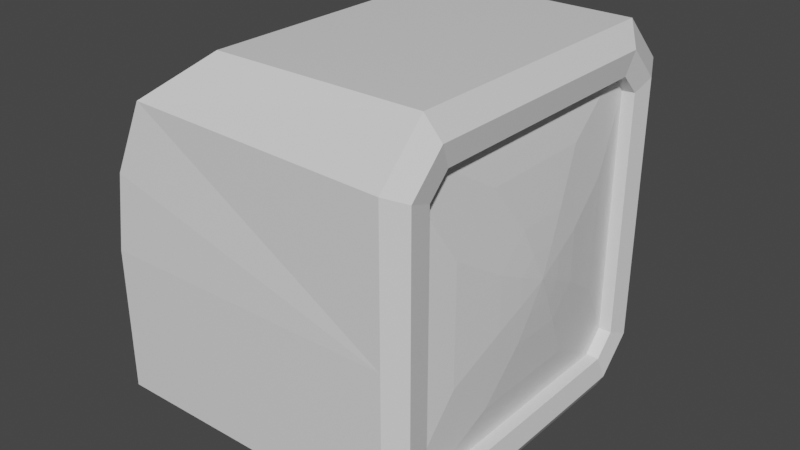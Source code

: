 # Source: television.blend  (saved by Blender 2.91.10; exported with 4.5.12 LTS)
import bpy
from mathutils import Matrix  # noqa: F401  (used for matrix-valued properties, if any)

bpy.ops.wm.read_factory_settings(use_empty=True)
scene = bpy.context.scene
scene.name = 'Scene'

# ---- collections
col_collection = bpy.data.collections.new('Collection'); scene.collection.children.link(col_collection)

# ---- materials (node trees are filled in below, after node groups)
mat_material = bpy.data.materials.new('Material')
mat_material.alpha_threshold = 0.0
mat_material.use_transparent_shadow = False
mat_material.line_color = (0.0, 0.0, 0.0, 1.0)

# ---- material node trees
mat_material.use_nodes = True; mat_material.node_tree.nodes.clear()
_N = mat_material.node_tree.nodes; _L = mat_material.node_tree.links
n0 = _N.new('ShaderNodeOutputMaterial'); n0.name = 'Material Output'; n0.location = (300, 300)
n1 = _N.new('ShaderNodeBsdfPrincipled'); n1.name = 'Principled BSDF'; n1.location = (10, 300)
n1.distribution = 'GGX'
n1.subsurface_method = 'BURLEY'
n1.inputs[2].default_value = 0.4
n1.inputs[3].default_value = 1.45
n1.inputs[27].default_value = (0.0, 0.0, 0.0, 1.0)
n1.inputs[28].default_value = 1.0
_L.new(n1.outputs[0], n0.inputs[0])
n0.is_active_output = True

# ---- world
world_world = bpy.data.worlds.new('World'); scene.world = world_world
world_world.use_nodes = True; world_world.node_tree.nodes.clear()
_N = world_world.node_tree.nodes; _L = world_world.node_tree.links
n0 = _N.new('ShaderNodeOutputWorld'); n0.name = 'World Output'; n0.location = (300, 300)
n1 = _N.new('ShaderNodeBackground'); n1.name = 'Background'; n1.location = (10, 300)
n1.inputs[0].default_value = (0.05088, 0.05088, 0.05088, 1.0)
_L.new(n1.outputs[0], n0.inputs[0])
n0.is_active_output = True
world_world.color = (0.05088, 0.05088, 0.05088)
world_world.use_sun_shadow = False
world_world.sun_shadow_jitter_overblur = 0.0

# ---- meshes
me_cube = bpy.data.meshes.new('Cube')
me_cube.from_pydata([(0.7565, 0.7592, 1.653), (0.7565, 0.6514, 1.76), (0.7565, 0.6514, 0.242), (0.7565, 0.7592, 0.3498), (0.7565, -0.6514, 1.76), (0.7565, -0.7592, 1.653), (0.7565, -0.7592, 0.3498), (0.7565, -0.6514, 0.242), (-0.3763, 0.7546, 2.0), (-0.6813, 1.05, 1.763), (-0.8613, 1.0, 0.2501), (-0.7329, 0.7511, 0.001177), (-0.6813, -0.95, 1.763), (-0.3763, -0.7476, 2.0), (-0.7329, -0.7511, 0.001177), (-0.8613, -1.0, 0.2501), (0.7007, 1.018, 0.2438), (0.7007, 0.7689, -0.005034), (0.7007, -0.9822, 1.746), (0.7007, -0.7334, 1.995), (0.7007, -0.7334, -0.005034), (0.7007, -0.9822, 0.2438), (0.7007, 0.7689, 1.995), (0.7007, 1.018, 1.746), (0.6891, 0.7592, 0.3498), (0.6891, 0.6514, 0.242), (0.6891, -0.7592, 1.653), (0.6891, -0.6514, 1.76), (0.6891, -0.6514, 0.242), (0.6891, -0.7592, 0.3498), (0.6891, 0.6514, 1.76), (0.6891, 0.7592, 1.653), (0.7759, 0.8693, 0.3002), (0.7759, 0.6909, 0.1219), (0.7759, -0.8899, 1.703), (0.7759, -0.7115, 1.881), (0.7759, -0.7115, 0.1219), (0.7759, -0.8899, 0.3002), (0.7759, 0.6909, 1.881), (0.7759, 0.8693, 1.703), (0.7588, 0.1668, 0.7114), (0.7588, 0.3031, 0.8593), (0.7588, -0.1119, 1.287), (0.7588, -0.2722, 1.138), (0.7588, -0.2665, 0.85), (0.7588, -0.1163, 0.7151), (0.7588, 0.3025, 1.134), (0.7588, 0.1682, 1.284), (0.7282, 0.3109, 1.544), (0.7282, 0.5431, 1.304), (0.7717, 0.09367, 0.8541), (0.7282, 0.5431, 0.6968), (0.7282, 0.3102, 0.4581), (0.7282, -0.3018, 0.4581), (0.7282, -0.5431, 0.6916), (0.7282, -0.5431, 1.309), (0.7282, -0.303, 1.544), (-0.8613, 1.0, 1.001), (0.7007, 1.018, 0.995), (0.7007, -0.9822, 0.995), (-0.8613, -1.0, 1.001), (0.7565, 0.7592, 1.001), (0.7565, -0.7592, 1.001), (0.6891, 0.7592, 1.001), (0.6891, -0.7592, 1.001), (0.7759, -0.8899, 1.001), (0.7759, 0.8693, 1.001), (0.7588, 0.3028, 0.9965), (0.7282, 0.5431, 1.0), (0.7588, -0.2694, 0.9938), (0.7282, -0.5431, 1.001), (0.7007, 0.01831, -0.005034), (0.7007, 0.01831, 1.995), (-0.3763, 0.01831, 2.0), (-0.7329, 0.01831, 0.001177), (0.7565, 0.01831, 0.242), (0.7565, 0.01831, 1.76), (0.6891, 0.01831, 0.242), (0.6891, 0.01831, 1.76), (-0.6813, 0.01831, 1.763), (-0.8613, 0.01831, 0.2501), (0.7759, 0.01831, 1.881), (0.7759, 0.01831, 0.1219), (0.7588, 0.01831, 0.7132), (0.7588, 0.01831, 1.286), (0.7282, 0.01831, 0.4581), (0.7282, 0.01831, 1.544), (-0.8613, 0.01831, 1.001), (-0.8155, 1.017, 1.413), (-0.8188, -0.9841, 1.399), (-0.8185, 0.01831, 1.4), (0.7717, 0.162, 0.9282), (0.7717, -0.0459, 1.142), (0.7717, -0.1262, 1.068), (0.7717, -0.1234, 0.9235), (0.7717, -0.04813, 0.8559), (0.7717, 0.1617, 1.066), (0.7717, 0.09441, 1.141), (0.7717, 0.1618, 0.9969), (0.7717, -0.1248, 0.9955), (0.7717, 0.01931, 0.855), (0.7717, 0.01931, 1.142), (0.7819, 0.02032, 0.9973)], [], [(74, 71, 20, 14), (79, 12, 13, 73), (59, 18, 12, 89), (72, 73, 13, 19), (6, 7, 28, 29), (17, 11, 10, 16), (19, 13, 12, 18), (14, 20, 21, 15), (8, 22, 23, 9), (88, 9, 23, 58), (32, 33, 17, 16), (34, 35, 19, 18), (36, 37, 21, 20), (38, 39, 23, 22), (66, 32, 16, 58), (82, 36, 20, 71), (81, 38, 22, 72), (65, 34, 18, 59), (77, 25, 52, 85), (2, 3, 24, 25), (62, 6, 29, 64), (75, 2, 25, 77), (0, 1, 30, 31), (4, 5, 26, 27), (76, 4, 27, 78), (61, 0, 31, 63), (83, 45, 53, 85), (78, 27, 56, 86), (44, 45, 95, 94), (64, 29, 54, 70), (55, 56, 27, 26), (53, 54, 29, 28), (63, 31, 49, 68), (67, 46, 96, 98), (69, 43, 55, 70), (84, 47, 48, 86), (51, 52, 25, 24), (87, 90, 88, 57), (74, 80, 10, 11), (62, 5, 34, 65), (76, 1, 38, 81), (75, 7, 36, 82), (61, 3, 32, 66), (1, 0, 39, 38), (7, 6, 37, 36), (5, 4, 35, 34), (3, 2, 33, 32), (42, 43, 93, 92), (41, 67, 98, 91), (45, 83, 100, 95), (47, 84, 101, 97), (48, 47, 46, 49), (40, 52, 51, 41), (44, 54, 53, 45), (42, 56, 55, 43), (67, 41, 51, 68), (48, 49, 31, 30), (83, 40, 50, 100), (46, 47, 97, 96), (46, 67, 68, 49), (0, 61, 66, 39), (6, 62, 65, 37), (80, 87, 57, 10), (44, 69, 70, 54), (24, 63, 68, 51), (26, 64, 70, 55), (3, 61, 63, 24), (5, 62, 64, 26), (37, 65, 59, 21), (39, 66, 58, 23), (10, 57, 58, 16), (21, 59, 60, 15), (43, 69, 99, 93), (40, 41, 91, 50), (15, 60, 87, 80), (2, 75, 82, 33), (4, 76, 81, 35), (14, 15, 80, 74), (60, 89, 90, 87), (42, 84, 86, 56), (30, 78, 86, 48), (40, 83, 85, 52), (1, 76, 78, 30), (7, 75, 77, 28), (28, 77, 85, 53), (35, 81, 72, 19), (33, 82, 71, 17), (22, 8, 73, 72), (9, 79, 73, 8), (11, 17, 71, 74), (84, 42, 92, 101), (57, 88, 58), (88, 90, 79, 9), (90, 89, 12, 79), (60, 59, 89), (69, 44, 94, 99), (95, 100, 102), (100, 50, 102), (92, 93, 102), (99, 94, 102), (93, 99, 102), (50, 91, 102), (94, 95, 102), (97, 101, 102), (98, 96, 102), (96, 97, 102), (101, 92, 102), (91, 98, 102)])
_uv = me_cube.uv_layers.new(name='UVMap')
_uv.uv.foreach_set('vector', [0.09658, 0.573, 0.03596, 0.573, 0.036, 0.5412, 0.09662, 0.5405, 0.07192, 0.6011, 0.1137, 0.6021, 0.1053, 0.6188, 0.07249, 0.6195, 0.06906, 0.619, 0.02399, 0.6188, 0.0232, 0.5359, 0.04516, 0.5277, 0.09709, 0.5724, 0.05304, 0.5724, 0.053, 0.5411, 0.09706, 0.5416, 0.09537, 0.5359, 0.1045, 0.5424, 0.1006, 0.5448, 0.09524, 0.5405, 0.03592, 0.6047, 0.09655, 0.604, 0.1021, 0.6189, 0.036, 0.6196, 0.09706, 0.5416, 0.053, 0.5411, 0.04059, 0.5283, 0.09714, 0.5272, 0.09662, 0.5405, 0.036, 0.5412, 0.036, 0.5263, 0.1021, 0.5256, 0.05307, 0.6025, 0.09713, 0.6031, 0.09714, 0.6175, 0.04059, 0.618, 0.0443, 0.5279, 0.0232, 0.5359, 0.02399, 0.6188, 0.06906, 0.619, 0.1, 0.6113, 0.1107, 0.6005, 0.1162, 0.6049, 0.1035, 0.6174, 0.03555, 0.5335, 0.02641, 0.5435, 0.02146, 0.5415, 0.03209, 0.5293, 0.1093, 0.5389, 0.09794, 0.53, 0.1019, 0.5252, 0.1148, 0.5369, 0.02486, 0.6022, 0.03559, 0.6121, 0.03242, 0.6181, 0.02022, 0.6066, 0.06736, 0.6088, 0.1, 0.6113, 0.1035, 0.6174, 0.06726, 0.6193, 0.1103, 0.5706, 0.1093, 0.5389, 0.1148, 0.5369, 0.1162, 0.5699, 0.02773, 0.5737, 0.02486, 0.6022, 0.02022, 0.6066, 0.02008, 0.5743, 0.06633, 0.5329, 0.03555, 0.5335, 0.03209, 0.5293, 0.06567, 0.5247, 0.2965, 0.8116, 0.2845, 0.8116, 0.2904, 0.8084, 0.2967, 0.8085, 0.1054, 0.5981, 0.09762, 0.6056, 0.09619, 0.6009, 0.101, 0.5963, 0.06747, 0.5431, 0.09537, 0.5359, 0.09523, 0.5405, 0.06745, 0.5516, 0.1048, 0.5711, 0.1054, 0.5981, 0.101, 0.5963, 0.1008, 0.5713, 0.03792, 0.6066, 0.02976, 0.6, 0.03379, 0.5982, 0.03798, 0.6021, 0.0315, 0.5465, 0.0381, 0.5386, 0.0398, 0.5426, 0.03552, 0.547, 0.03611, 0.5731, 0.0315, 0.5465, 0.03552, 0.547, 0.04331, 0.5736, 0.0674, 0.5994, 0.03792, 0.6066, 0.03798, 0.6021, 0.06795, 0.5912, 0.2967, 0.8044, 0.3004, 0.8044, 0.3036, 0.8085, 0.2967, 0.8085, 0.2964, 0.7828, 0.3091, 0.7828, 0.3035, 0.7859, 0.2966, 0.786, 0.3037, 0.8012, 0.3004, 0.8044, 0.2986, 0.801, 0.3005, 0.7995, 0.3112, 0.7972, 0.3112, 0.8095, 0.308, 0.8036, 0.308, 0.7972, 0.3079, 0.7907, 0.3035, 0.7859, 0.3091, 0.7828, 0.3111, 0.7848, 0.3036, 0.8085, 0.308, 0.8036, 0.3112, 0.8095, 0.3092, 0.8115, 0.2824, 0.7973, 0.2824, 0.7849, 0.2855, 0.7905, 0.2855, 0.7972, 0.2894, 0.7973, 0.2894, 0.7935, 0.2928, 0.7952, 0.2929, 0.7973, 0.3038, 0.7973, 0.3038, 0.7934, 0.3079, 0.7907, 0.308, 0.7972, 0.2966, 0.79, 0.2926, 0.7901, 0.2903, 0.7861, 0.2966, 0.786, 0.2855, 0.804, 0.2904, 0.8084, 0.2845, 0.8116, 0.2825, 0.8096, 0.07074, 0.5665, 0.07148, 0.5841, 0.02903, 0.5877, 0.0294, 0.5699, 0.07064, 0.5248, 0.07152, 0.5408, 0.02878, 0.5377, 0.03922, 0.5254, 0.06747, 0.5431, 0.0381, 0.5386, 0.03555, 0.5335, 0.06633, 0.5329, 0.03611, 0.5731, 0.02976, 0.6, 0.02486, 0.6022, 0.02773, 0.5737, 0.1048, 0.5711, 0.1045, 0.5424, 0.1093, 0.5389, 0.1103, 0.5706, 0.0674, 0.5994, 0.09762, 0.6056, 0.1, 0.6113, 0.06736, 0.6088, 0.02976, 0.6, 0.03792, 0.6066, 0.03559, 0.6121, 0.02486, 0.6022, 0.1045, 0.5424, 0.09537, 0.5359, 0.09794, 0.53, 0.1093, 0.5389, 0.0381, 0.5386, 0.0315, 0.5465, 0.02641, 0.5435, 0.03555, 0.5335, 0.09762, 0.6056, 0.1054, 0.5981, 0.1107, 0.6005, 0.1, 0.6113, 0.3003, 0.79, 0.3038, 0.7934, 0.3006, 0.7951, 0.2985, 0.7934, 0.2894, 0.8011, 0.2894, 0.7973, 0.2929, 0.7973, 0.2928, 0.7993, 0.3004, 0.8044, 0.2967, 0.8044, 0.2965, 0.801, 0.2986, 0.801, 0.2926, 0.7901, 0.2966, 0.79, 0.2965, 0.7935, 0.2943, 0.7933, 0.2903, 0.7861, 0.2926, 0.7901, 0.2894, 0.7935, 0.2855, 0.7905, 0.2926, 0.8044, 0.2904, 0.8084, 0.2855, 0.804, 0.2894, 0.8011, 0.3037, 0.8012, 0.308, 0.8036, 0.3036, 0.8085, 0.3004, 0.8044, 0.3003, 0.79, 0.3035, 0.7859, 0.3079, 0.7907, 0.3038, 0.7934, 0.2894, 0.7973, 0.2894, 0.8011, 0.2855, 0.804, 0.2855, 0.7972, 0.2903, 0.7861, 0.2855, 0.7905, 0.2824, 0.7849, 0.2844, 0.7829, 0.2967, 0.8044, 0.2926, 0.8044, 0.2944, 0.8012, 0.2965, 0.801, 0.2894, 0.7935, 0.2926, 0.7901, 0.2943, 0.7933, 0.2928, 0.7952, 0.2894, 0.7935, 0.2894, 0.7973, 0.2855, 0.7972, 0.2855, 0.7905, 0.03792, 0.6066, 0.0674, 0.5994, 0.06736, 0.6088, 0.03559, 0.6121, 0.09537, 0.5359, 0.06747, 0.5431, 0.06633, 0.5329, 0.09794, 0.53, 0.07152, 0.5408, 0.07074, 0.5665, 0.0294, 0.5699, 0.02878, 0.5377, 0.3037, 0.8012, 0.3038, 0.7973, 0.308, 0.7972, 0.308, 0.8036, 0.2825, 0.8096, 0.2824, 0.7973, 0.2855, 0.7972, 0.2855, 0.804, 0.3111, 0.7848, 0.3112, 0.7972, 0.308, 0.7972, 0.3079, 0.7907, 0.09762, 0.6056, 0.0674, 0.5994, 0.06795, 0.5912, 0.09619, 0.6009, 0.0381, 0.5386, 0.06747, 0.5431, 0.06745, 0.5516, 0.0398, 0.5426, 0.09794, 0.53, 0.06633, 0.5329, 0.06567, 0.5247, 0.1019, 0.5252, 0.03559, 0.6121, 0.06736, 0.6088, 0.06726, 0.6193, 0.03242, 0.6181, 0.1141, 0.5254, 0.06906, 0.5253, 0.06906, 0.619, 0.1141, 0.6192, 0.1141, 0.6192, 0.06906, 0.619, 0.06906, 0.5253, 0.1141, 0.5254, 0.3038, 0.7934, 0.3038, 0.7973, 0.3004, 0.7973, 0.3006, 0.7951, 0.2926, 0.8044, 0.2894, 0.8011, 0.2928, 0.7993, 0.2944, 0.8012, 0.1145, 0.536, 0.1152, 0.5682, 0.07074, 0.5665, 0.07152, 0.5408, 0.1054, 0.5981, 0.1048, 0.5711, 0.1103, 0.5706, 0.1107, 0.6005, 0.0315, 0.5465, 0.03611, 0.5731, 0.02773, 0.5737, 0.02641, 0.5435, 0.1036, 0.5242, 0.1145, 0.536, 0.07152, 0.5408, 0.07064, 0.5248, 0.1152, 0.5682, 0.1148, 0.5854, 0.07148, 0.5841, 0.07074, 0.5665, 0.3003, 0.79, 0.2966, 0.79, 0.2966, 0.786, 0.3035, 0.7859, 0.2844, 0.7829, 0.2964, 0.7828, 0.2966, 0.786, 0.2903, 0.7861, 0.2926, 0.8044, 0.2967, 0.8044, 0.2967, 0.8085, 0.2904, 0.8084, 0.02976, 0.6, 0.03611, 0.5731, 0.04331, 0.5736, 0.03379, 0.5982, 0.1045, 0.5424, 0.1048, 0.5711, 0.1008, 0.5713, 0.1006, 0.5448, 0.3092, 0.8115, 0.2965, 0.8116, 0.2967, 0.8085, 0.3036, 0.8085, 0.02641, 0.5435, 0.02773, 0.5737, 0.02008, 0.5743, 0.02146, 0.5415, 0.1107, 0.6005, 0.1103, 0.5706, 0.1162, 0.5699, 0.1162, 0.6049, 0.09713, 0.6031, 0.05307, 0.6025, 0.05304, 0.5724, 0.09709, 0.5724, 0.02792, 0.6038, 0.07192, 0.6011, 0.07249, 0.6195, 0.04091, 0.6201, 0.09655, 0.604, 0.03592, 0.6047, 0.03596, 0.573, 0.09658, 0.573, 0.2966, 0.79, 0.3003, 0.79, 0.2985, 0.7934, 0.2965, 0.7935, 0.06906, 0.5253, 0.0443, 0.5279, 0.06906, 0.619, 0.02903, 0.5877, 0.07148, 0.5841, 0.07192, 0.6011, 0.02792, 0.6038, 0.07148, 0.5841, 0.1148, 0.5854, 0.1137, 0.6021, 0.07192, 0.6011, 0.06906, 0.5253, 0.06906, 0.619, 0.04516, 0.5277, 0.3038, 0.7973, 0.3037, 0.8012, 0.3005, 0.7995, 0.3004, 0.7973, 0.2986, 0.801, 0.2965, 0.801, 0.2966, 0.7972, 0.2965, 0.801, 0.2944, 0.8012, 0.2966, 0.7972, 0.2985, 0.7934, 0.3006, 0.7951, 0.2966, 0.7972, 0.3004, 0.7973, 0.3005, 0.7995, 0.2966, 0.7972, 0.3006, 0.7951, 0.3004, 0.7973, 0.2966, 0.7972, 0.2944, 0.8012, 0.2928, 0.7993, 0.2966, 0.7972, 0.3005, 0.7995, 0.2986, 0.801, 0.2966, 0.7972, 0.2943, 0.7933, 0.2965, 0.7935, 0.2966, 0.7972, 0.2929, 0.7973, 0.2928, 0.7952, 0.2966, 0.7972, 0.2928, 0.7952, 0.2943, 0.7933, 0.2966, 0.7972, 0.2965, 0.7935, 0.2985, 0.7934, 0.2966, 0.7972, 0.2928, 0.7993, 0.2929, 0.7973, 0.2966, 0.7972])
me_cube.materials.append(mat_material)
me_cube.use_remesh_preserve_volume = False
me_cube.use_remesh_preserve_attributes = False
me_cube.use_mirror_vertex_groups = False
me_cube.update()

# ---- objects
ob_cube = bpy.data.objects.new('Cube', me_cube)

# ---- transforms, parenting, visibility, modifiers, constraints
ob_cube.location = (0.0, 0.0, 0.0)
ob_cube.scale = (0.36, 0.36, 0.36)
ob_cube.lock_rotations_4d = False
ob_cube.empty_display_type = 'ARROWS'
ob_cube.lineart.crease_threshold = 0.0

# ---- collection membership
col_collection.objects.link(ob_cube)

# ---- scene / render settings (as saved in the file)
scene.frame_start = 1; scene.frame_end = 250; scene.frame_set(1)
scene.render.engine = 'BLENDER_EEVEE_NEXT'
scene.cycles.use_denoising = False
scene.cycles.samples = 128
scene.cycles.sampling_pattern = 'TABULATED_SOBOL'
scene.cycles.use_adaptive_sampling = False
scene.cycles.use_light_tree = False
scene.view_settings.view_transform = 'Filmic'
bpy.context.view_layer.update()

# ---- added for rendering (the .blend has no active camera and no usable light): camera, sun
cam_auto = bpy.data.cameras.new('AutoCamera')
cam_auto.lens = 50.0
cam_auto.sensor_width = 36.0
cam_auto.clip_end = 1000.0
ob_auto_camera = bpy.data.objects.new('AutoCamera', cam_auto)
scene.collection.objects.link(ob_auto_camera)
ob_auto_camera.location = (1.08645, -1.31189, 1.23966)
ob_auto_camera.rotation_euler = (1.09748, -7.21219e-08, 0.694738)
scene.camera = ob_auto_camera
light_auto_sun = bpy.data.lights.new('AutoSun', 'SUN')
light_auto_sun.energy = 3.0
light_auto_sun.angle = 0.0523599
ob_auto_sun = bpy.data.objects.new('AutoSun', light_auto_sun)
scene.collection.objects.link(ob_auto_sun)
ob_auto_sun.rotation_euler = (0.872665, 0.174533, 0.523599)
bpy.context.view_layer.update()
